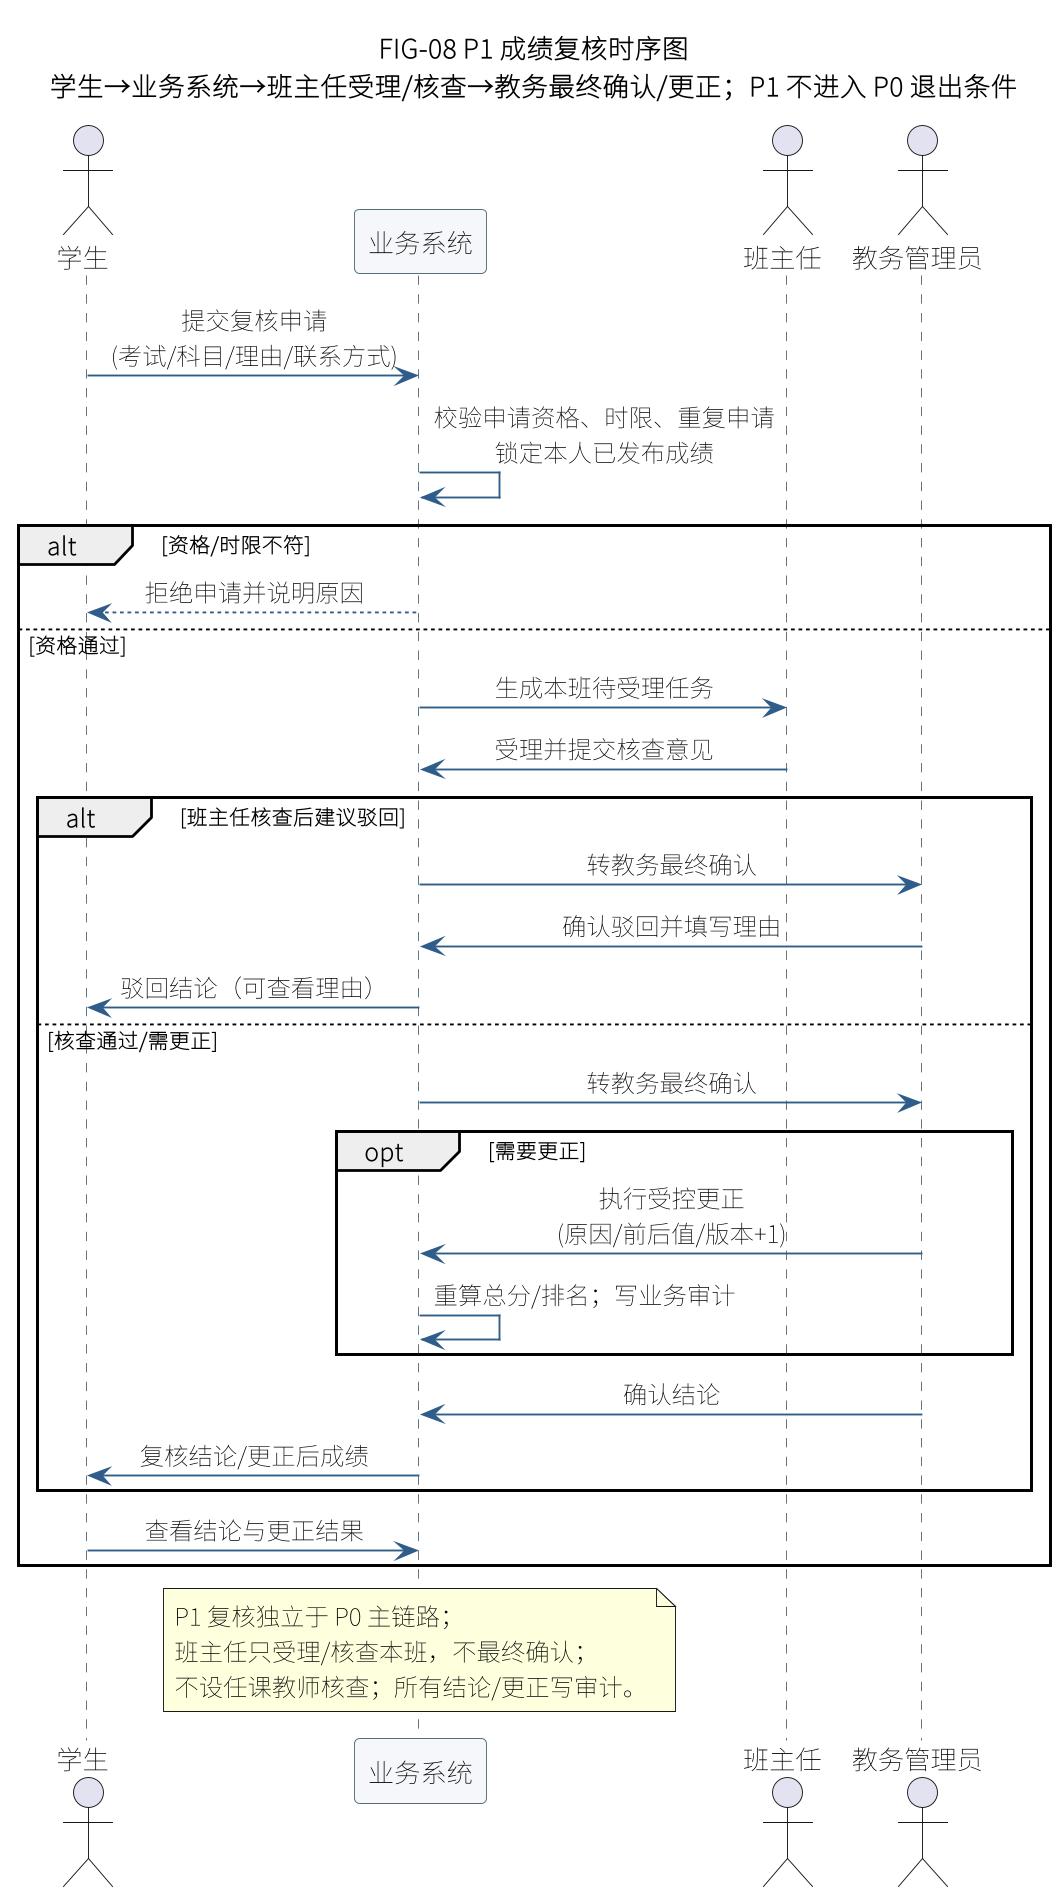

The diagram above was rendered by PlantUML. Its source (embedded in the PNG):
@startuml
scale 0.9
skinparam defaultFontName "Noto Sans CJK SC"
skinparam dpi 200
skinparam shadowing false
skinparam sequenceMessageAlign center
skinparam sequence {
  ArrowColor #2F5D8A
  LifeLineBorderColor #546E7A
  ParticipantBorderColor #546E7A
  ParticipantBackgroundColor #F5F7FA
  FontSize 8.5
}
title FIG-08 P1 成绩复核时序图\n学生→业务系统→班主任受理/核查→教务最终确认/更正；P1 不进入 P0 退出条件

actor "学生" as S
participant "业务系统" as SYS
actor "班主任" as H
actor "教务管理员" as A

S -> SYS : 提交复核申请\n(考试/科目/理由/联系方式)
SYS -> SYS : 校验申请资格、时限、重复申请\n锁定本人已发布成绩
alt 资格/时限不符
  SYS --> S : 拒绝申请并说明原因
else 资格通过
  SYS -> H : 生成本班待受理任务
  H -> SYS : 受理并提交核查意见
  alt 班主任核查后建议驳回
    SYS -> A : 转教务最终确认
    A -> SYS : 确认驳回并填写理由
    SYS -> S : 驳回结论（可查看理由）
  else 核查通过/需更正
    SYS -> A : 转教务最终确认
    opt 需要更正
      A -> SYS : 执行受控更正\n(原因/前后值/版本+1)
      SYS -> SYS : 重算总分/排名；写业务审计
    end
    A -> SYS : 确认结论
    SYS -> S : 复核结论/更正后成绩
  end
  S -> SYS : 查看结论与更正结果
end
note over SYS
  P1 复核独立于 P0 主链路；
  班主任只受理/核查本班，不最终确认；
  不设任课教师核查；所有结论/更正写审计。
end note
@enduml